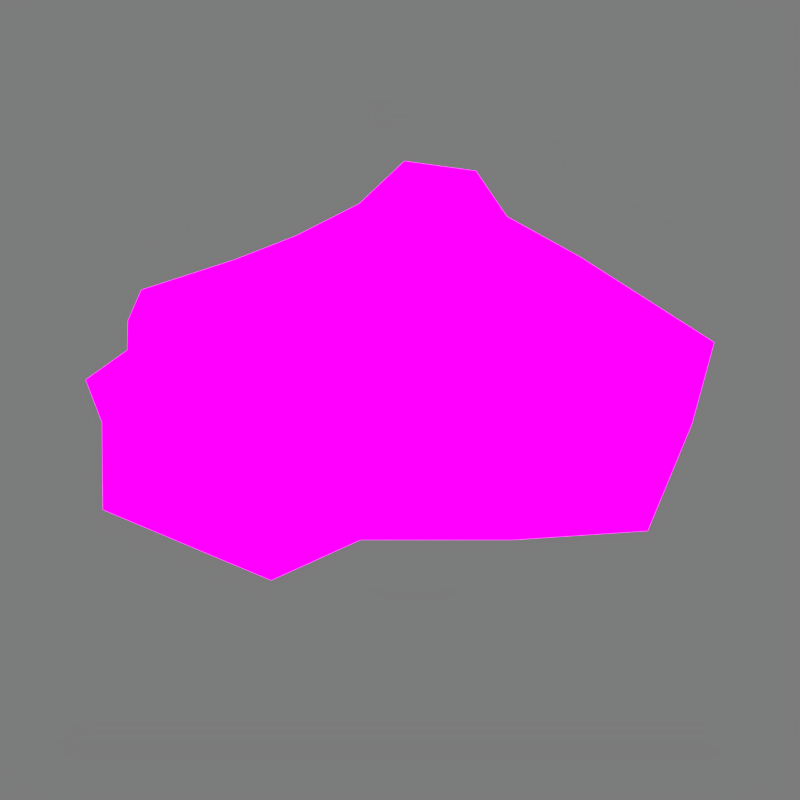 # Source: torpedo3d.blend  (saved by Blender 2.93.21; exported with 4.5.12 LTS)
import bpy
from mathutils import Matrix  # noqa: F401  (used for matrix-valued properties, if any)

bpy.ops.wm.read_factory_settings(use_empty=True)
scene = bpy.context.scene
scene.name = 'Scene'

# ---- collections
col_collection_1 = bpy.data.collections.new('Collection 1'); scene.collection.children.link(col_collection_1)

# ---- images (referenced by path relative to the original .blend; pixels are not part of the script)
import os
ASSET_DIR = os.environ.get("B2B_ASSET_DIR", "")  # directory of the original .blend (textures are referenced by path, not embedded)
HERE = os.path.dirname(os.path.abspath(__file__))  # packed textures are extracted next to this script under _unpacked/

def load_image(name, relpath, width, height, colorspace="sRGB"):
    """Load a texture the original file referenced (path relative to the .blend, or extracted next to this script)."""
    p = next((c for c in (os.path.join(HERE, relpath), os.path.join(ASSET_DIR, relpath)) if relpath and os.path.exists(c)), "")
    if p:
        img = bpy.data.images.load(p, check_existing=True)
        img.name = name
    else:  # same state as the original file: an image datablock whose file is absent (Cycles renders it pink)
        img = bpy.data.images.new(name, width, height)
        img.source = "FILE"
        img.filepath = "//" + (relpath or name)
    img.colorspace_settings.name = colorspace
    return img
img_torpedo_png = load_image('torpedo.png', 'torpedo.png', 1024, 1024, 'sRGB')
img_torpedoglow_png = load_image('torpedoGlow.png', 'torpedoGlow.png', 1024, 1024, 'sRGB')

# ---- materials (node trees are filled in below, after node groups)
mat_material_002 = bpy.data.materials.new('Material.002')
mat_material_002.use_backface_culling = True
mat_material_002.use_transparent_shadow = False
mat_material_002.specular_intensity = 0.0

# ---- material node trees
mat_material_002.use_nodes = True; mat_material_002.node_tree.nodes.clear()
_N = mat_material_002.node_tree.nodes; _L = mat_material_002.node_tree.links
n0 = _N.new('ShaderNodeOutputMaterial'); n0.name = 'Material Output'; n0.location = (302, 410)
n1 = _N.new('ShaderNodeTexImage'); n1.name = 'Image Texture'; n1.location = (-278, 333)
n1.image = img_torpedo_png
n1.interpolation = 'Closest'
n2 = _N.new('ShaderNodeBsdfPrincipled'); n2.name = 'Principled BSDF'; n2.location = (12, 410)
n2.distribution = 'GGX'
n2.subsurface_method = 'BURLEY'
n2.inputs[2].default_value = 0.0
n2.inputs[3].default_value = 1.45
n2.inputs[13].default_value = 0.0
n2.inputs[28].default_value = 2.0
n3 = _N.new('ShaderNodeTexImage'); n3.name = 'Image Texture.001'; n3.location = (-273, 17)
n3.image = img_torpedoglow_png
n3.interpolation = 'Closest'
_L.new(n2.outputs[0], n0.inputs[0])
_L.new(n1.outputs[0], n2.inputs[0])
_L.new(n3.outputs[0], n2.inputs[27])
n0.is_active_output = True

# ---- world
world_world = bpy.data.worlds.new('World'); scene.world = world_world
world_world.color = (0.2, 0.2, 0.2)
world_world.use_sun_shadow = False
world_world.sun_shadow_jitter_overblur = 0.0
world_world.cycles.sampling_method = 'MANUAL'

# ---- cameras
cam_camera = bpy.data.cameras.new('Camera')
cam_camera.clip_end = 100.0
cam_camera.lens = 35.0
cam_camera.sensor_width = 32.0
cam_camera.sensor_height = 18.0
cam_camera.display_size = 2.0
cam_camera.dof.focus_distance = 0.0
cam_camera.dof.aperture_fstop = 128.0
cam_camera.dof.aperture_blades = 6

# ---- lights
light_sun = bpy.data.lights.new('Sun', 'SUN')
light_sun.transmission_factor = 0.0
light_sun.angle = 0.1993
light_sun.energy = 1.0
light_sun.shadow_buffer_clip_start = 0.5
light_sun.shadow_soft_size = 0.1
light_sun.shadow_cascade_max_distance = 1000.0

# ---- meshes
me_plane_001 = bpy.data.meshes.new('Plane.001')
me_plane_001.from_pydata([(-1.578, -11.04, 0.0), (1.578, -11.04, 0.0), (1.578, -14.2, 0.0), (-1.578, -14.2, 0.0), (-0.2733, -0.3473, 0.3155), (-0.03163, -0.3473, 0.3155), (0.1392, -0.534, 0.2671), (0.589, -0.6384, 0.0), (0.4407, -0.3308, 0.2671), (0.4441, 0.0, 0.2753), (0.875, 0.0, 0.0), (0.8591, -0.4767, 0.0), (0.1286, 0.0, 0.3155), (-0.3446, 0.0, 0.3155), (-0.5739, 0.0, 0.1944), (-0.7567, -0.3443, 0.0), (-0.6322, -0.2357, 0.1104), (-0.318, -0.9549, 0.0), (-0.04089, -0.7071, 0.3393), (-0.3084, -0.6939, 0.3393), (-0.168, -0.535, 0.3842), (-0.4043, -0.5251, 0.224), (-0.5644, 0.6768, 0.0), (-0.2733, 0.3473, 0.3155), (-0.03163, 0.3473, 0.3155), (0.1392, 0.534, 0.2671), (0.4407, 0.3308, 0.2671), (-0.6322, 0.2357, 0.1104), (-0.754, 0.5297, 0.0), (-0.318, 0.9549, 0.0), (0.02362, 0.9549, 0.0), (-0.04089, 0.7071, 0.3393), (-0.3084, 0.6939, 0.3393), (-0.168, 0.535, 0.3842), (-0.8793, 0.1953, 0.0), (-0.4043, 0.5251, 0.224), (-0.5644, -0.6768, 0.0), (-0.2733, -0.3473, -0.3155), (-0.03163, -0.3473, -0.3155), (0.1392, -0.534, -0.2671), (0.1233, -0.8475, 0.0), (0.4407, -0.3308, -0.2671), (0.4441, 0.0, -0.2753), (0.1286, 0.0, -0.3155), (-0.3446, 0.0, -0.3155), (-0.5739, 0.0, -0.1944), (-0.6322, -0.2357, -0.1104), (-0.754, -0.5297, 0.0), (0.02362, -0.9549, 0.0), (-0.04089, -0.7071, -0.3393), (-0.3084, -0.6939, -0.3393), (-0.168, -0.535, -0.3842), (-0.8793, -0.1953, 0.0), (-0.4043, -0.5251, -0.224), (-0.2733, 0.3473, -0.3155), (-0.03163, 0.3473, -0.3155), (0.1392, 0.534, -0.2671), (0.1233, 0.8475, 0.0), (0.589, 0.6384, 0.0), (0.4407, 0.3308, -0.2671), (0.8591, 0.4767, 0.0), (-0.7567, 0.3443, 0.0), (-0.6322, 0.2357, -0.1104), (-0.04089, 0.7071, -0.3393), (-0.3084, 0.6939, -0.3393), (-0.168, 0.535, -0.3842), (-0.9841, 0.0, 0.0), (-0.4043, 0.5251, -0.224)], [], [(1, 0, 3, 2), (19, 18, 20), (4, 5, 12, 13), (15, 16, 52), (52, 16, 14, 66), (4, 20, 5), (9, 8, 10), (10, 8, 11), (8, 7, 11), (5, 20, 18, 6), (40, 6, 18), (48, 40, 18), (17, 48, 18, 19), (17, 19, 36), (4, 21, 36, 19, 20), (21, 19, 20, 4), (21, 36, 19), (16, 15, 21), (21, 47, 36), (15, 47, 21), (13, 14, 16, 4), (21, 4, 16), (6, 8, 12, 5), (8, 9, 12), (8, 6, 7), (6, 40, 7), (32, 33, 31), (23, 13, 12, 24), (61, 34, 27), (34, 66, 14, 27), (23, 24, 33), (9, 10, 26), (10, 60, 26), (26, 60, 58), (24, 25, 31, 33), (57, 31, 25), (30, 31, 57), (29, 32, 31, 30), (29, 22, 32), (23, 33, 32, 22, 35), (35, 23, 33, 32), (35, 32, 22), (27, 35, 61), (35, 22, 28), (61, 35, 28), (13, 23, 27, 14), (35, 27, 23), (25, 24, 12, 26), (26, 12, 9), (26, 58, 25), (25, 58, 57), (50, 51, 49), (37, 44, 43, 38), (15, 52, 46), (52, 66, 45, 46), (37, 38, 51), (42, 10, 41), (10, 11, 41), (41, 11, 7), (38, 39, 49, 51), (40, 49, 39), (48, 49, 40), (17, 50, 49, 48), (17, 36, 50), (37, 51, 50, 36, 53), (53, 37, 51, 50), (53, 50, 36), (46, 53, 15), (53, 36, 47), (15, 53, 47), (44, 37, 46, 45), (53, 46, 37), (39, 38, 43, 41), (41, 43, 42), (41, 7, 39), (39, 7, 40), (64, 63, 65), (54, 55, 43, 44), (61, 62, 34), (34, 62, 45, 66), (54, 65, 55), (42, 59, 10), (10, 59, 60), (59, 58, 60), (55, 65, 63, 56), (57, 56, 63), (30, 57, 63), (29, 30, 63, 64), (29, 64, 22), (54, 67, 22, 64, 65), (67, 64, 65, 54), (67, 22, 64), (62, 61, 67), (67, 28, 22), (61, 28, 67), (44, 45, 62, 54), (67, 54, 62), (56, 59, 43, 55), (59, 42, 43), (59, 56, 58), (56, 57, 58)])
_uv = me_plane_001.uv_layers.new(name='UVMap')
_uv.uv.foreach_set('vector', [1.0, 1.0, 0.0, 1.0, 0.0, 0.0, 1.0, 0.0, 0.5977, 0.7199, 0.513, 0.7241, 0.5533, 0.6696, 0.5866, 0.6101, 0.51, 0.6101, 0.4592, 0.5, 0.6092, 0.5, 0.7398, 0.6091, 0.7004, 0.5747, 0.7787, 0.5619, 0.7787, 0.5619, 0.7004, 0.5747, 0.6819, 0.5, 0.8119, 0.5, 0.5866, 0.6101, 0.5533, 0.6696, 0.51, 0.6101, 0.3592, 0.5, 0.3603, 0.6049, 0.2227, 0.5, 0.2227, 0.5, 0.3603, 0.6049, 0.2277, 0.6511, 0.3603, 0.6049, 0.3133, 0.7023, 0.2277, 0.6511, 0.51, 0.6101, 0.5533, 0.6696, 0.513, 0.7241, 0.4559, 0.6693, 0.4609, 0.7686, 0.4559, 0.6693, 0.513, 0.7241, 0.4925, 0.8027, 0.4609, 0.7686, 0.513, 0.7241, 0.6008, 0.8027, 0.4925, 0.8027, 0.513, 0.7241, 0.5977, 0.7199, 0.6008, 0.8027, 0.5977, 0.7199, 0.6789, 0.7145, 0.5866, 0.6101, 0.6282, 0.6664, 0.6789, 0.7145, 0.5977, 0.7199, 0.5533, 0.6696, 0.6282, 0.6664, 0.5977, 0.7199, 0.5533, 0.6696, 0.5866, 0.6101, 0.6282, 0.6664, 0.6789, 0.7145, 0.5977, 0.7199, 0.7004, 0.5747, 0.7398, 0.6091, 0.6282, 0.6664, 0.6282, 0.6664, 0.739, 0.6679, 0.6789, 0.7145, 0.7398, 0.6091, 0.739, 0.6679, 0.6282, 0.6664, 0.6092, 0.5, 0.6819, 0.5, 0.7004, 0.5747, 0.5866, 0.6101, 0.6282, 0.6664, 0.5866, 0.6101, 0.7004, 0.5747, 0.4559, 0.6693, 0.3603, 0.6049, 0.4592, 0.5, 0.51, 0.6101, 0.3603, 0.6049, 0.3592, 0.5, 0.4592, 0.5, 0.3603, 0.6049, 0.4559, 0.6693, 0.3133, 0.7023, 0.4559, 0.6693, 0.4609, 0.7686, 0.3133, 0.7023, 0.5977, 0.2801, 0.5533, 0.3304, 0.513, 0.2759, 0.5866, 0.3899, 0.6092, 0.5, 0.4592, 0.5, 0.51, 0.3899, 0.7398, 0.3909, 0.7787, 0.4381, 0.7004, 0.4253, 0.7787, 0.4381, 0.8119, 0.5, 0.6819, 0.5, 0.7004, 0.4253, 0.5866, 0.3899, 0.51, 0.3899, 0.5533, 0.3304, 0.3592, 0.5, 0.2227, 0.5, 0.3603, 0.3951, 0.2227, 0.5, 0.2277, 0.3489, 0.3603, 0.3951, 0.3603, 0.3951, 0.2277, 0.3489, 0.3133, 0.2977, 0.51, 0.3899, 0.4559, 0.3307, 0.513, 0.2759, 0.5533, 0.3304, 0.4609, 0.2314, 0.513, 0.2759, 0.4559, 0.3307, 0.4925, 0.1973, 0.513, 0.2759, 0.4609, 0.2314, 0.6008, 0.1973, 0.5977, 0.2801, 0.513, 0.2759, 0.4925, 0.1973, 0.6008, 0.1973, 0.6789, 0.2855, 0.5977, 0.2801, 0.5866, 0.3899, 0.5533, 0.3304, 0.5977, 0.2801, 0.6789, 0.2855, 0.6282, 0.3336, 0.6282, 0.3336, 0.5866, 0.3899, 0.5533, 0.3304, 0.5977, 0.2801, 0.6282, 0.3336, 0.5977, 0.2801, 0.6789, 0.2855, 0.7004, 0.4253, 0.6282, 0.3336, 0.7398, 0.3909, 0.6282, 0.3336, 0.6789, 0.2855, 0.739, 0.3321, 0.7398, 0.3909, 0.6282, 0.3336, 0.739, 0.3321, 0.6092, 0.5, 0.5866, 0.3899, 0.7004, 0.4253, 0.6819, 0.5, 0.6282, 0.3336, 0.7004, 0.4253, 0.5866, 0.3899, 0.4559, 0.3307, 0.51, 0.3899, 0.4592, 0.5, 0.3603, 0.3951, 0.3603, 0.3951, 0.4592, 0.5, 0.3592, 0.5, 0.3603, 0.3951, 0.3133, 0.2977, 0.4559, 0.3307, 0.4559, 0.3307, 0.3133, 0.2977, 0.4609, 0.2314, 0.5977, 0.7199, 0.5533, 0.6696, 0.513, 0.7241, 0.5866, 0.6101, 0.6092, 0.5, 0.4592, 0.5, 0.51, 0.6101, 0.7398, 0.6091, 0.7787, 0.5619, 0.7004, 0.5747, 0.7787, 0.5619, 0.8119, 0.5, 0.6819, 0.5, 0.7004, 0.5747, 0.5866, 0.6101, 0.51, 0.6101, 0.5533, 0.6696, 0.3592, 0.5, 0.2227, 0.5, 0.3603, 0.6049, 0.2227, 0.5, 0.2277, 0.6511, 0.3603, 0.6049, 0.3603, 0.6049, 0.2277, 0.6511, 0.3133, 0.7023, 0.51, 0.6101, 0.4559, 0.6693, 0.513, 0.7241, 0.5533, 0.6696, 0.4609, 0.7686, 0.513, 0.7241, 0.4559, 0.6693, 0.4925, 0.8027, 0.513, 0.7241, 0.4609, 0.7686, 0.6008, 0.8027, 0.5977, 0.7199, 0.513, 0.7241, 0.4925, 0.8027, 0.6008, 0.8027, 0.6789, 0.7145, 0.5977, 0.7199, 0.5866, 0.6101, 0.5533, 0.6696, 0.5977, 0.7199, 0.6789, 0.7145, 0.6282, 0.6664, 0.6282, 0.6664, 0.5866, 0.6101, 0.5533, 0.6696, 0.5977, 0.7199, 0.6282, 0.6664, 0.5977, 0.7199, 0.6789, 0.7145, 0.7004, 0.5747, 0.6282, 0.6664, 0.7398, 0.6091, 0.6282, 0.6664, 0.6789, 0.7145, 0.739, 0.6679, 0.7398, 0.6091, 0.6282, 0.6664, 0.739, 0.6679, 0.6092, 0.5, 0.5866, 0.6101, 0.7004, 0.5747, 0.6819, 0.5, 0.6282, 0.6664, 0.7004, 0.5747, 0.5866, 0.6101, 0.4559, 0.6693, 0.51, 0.6101, 0.4592, 0.5, 0.3603, 0.6049, 0.3603, 0.6049, 0.4592, 0.5, 0.3592, 0.5, 0.3603, 0.6049, 0.3133, 0.7023, 0.4559, 0.6693, 0.4559, 0.6693, 0.3133, 0.7023, 0.4609, 0.7686, 0.5977, 0.2801, 0.513, 0.2759, 0.5533, 0.3304, 0.5866, 0.3899, 0.51, 0.3899, 0.4592, 0.5, 0.6092, 0.5, 0.7398, 0.3909, 0.7004, 0.4253, 0.7787, 0.4381, 0.7787, 0.4381, 0.7004, 0.4253, 0.6819, 0.5, 0.8119, 0.5, 0.5866, 0.3899, 0.5533, 0.3304, 0.51, 0.3899, 0.3592, 0.5, 0.3603, 0.3951, 0.2227, 0.5, 0.2227, 0.5, 0.3603, 0.3951, 0.2277, 0.3489, 0.3603, 0.3951, 0.3133, 0.2977, 0.2277, 0.3489, 0.51, 0.3899, 0.5533, 0.3304, 0.513, 0.2759, 0.4559, 0.3307, 0.4609, 0.2314, 0.4559, 0.3307, 0.513, 0.2759, 0.4925, 0.1973, 0.4609, 0.2314, 0.513, 0.2759, 0.6008, 0.1973, 0.4925, 0.1973, 0.513, 0.2759, 0.5977, 0.2801, 0.6008, 0.1973, 0.5977, 0.2801, 0.6789, 0.2855, 0.5866, 0.3899, 0.6282, 0.3336, 0.6789, 0.2855, 0.5977, 0.2801, 0.5533, 0.3304, 0.6282, 0.3336, 0.5977, 0.2801, 0.5533, 0.3304, 0.5866, 0.3899, 0.6282, 0.3336, 0.6789, 0.2855, 0.5977, 0.2801, 0.7004, 0.4253, 0.7398, 0.3909, 0.6282, 0.3336, 0.6282, 0.3336, 0.739, 0.3321, 0.6789, 0.2855, 0.7398, 0.3909, 0.739, 0.3321, 0.6282, 0.3336, 0.6092, 0.5, 0.6819, 0.5, 0.7004, 0.4253, 0.5866, 0.3899, 0.6282, 0.3336, 0.5866, 0.3899, 0.7004, 0.4253, 0.4559, 0.3307, 0.3603, 0.3951, 0.4592, 0.5, 0.51, 0.3899, 0.3603, 0.3951, 0.3592, 0.5, 0.4592, 0.5, 0.3603, 0.3951, 0.4559, 0.3307, 0.3133, 0.2977, 0.4559, 0.3307, 0.4609, 0.2314, 0.3133, 0.2977])
me_plane_001.materials.append(mat_material_002)
me_plane_001.use_remesh_preserve_volume = False
me_plane_001.use_remesh_preserve_attributes = False
me_plane_001.use_mirror_vertex_groups = False
me_plane_001.update()

# ---- objects
ob_sun = bpy.data.objects.new('Sun', light_sun)
ob_camera = bpy.data.objects.new('Camera', cam_camera)
ob_plane_001 = bpy.data.objects.new('Plane.001', me_plane_001)

# ---- transforms, parenting, visibility, modifiers, constraints
ob_sun.location = (1.903, 4.195, 2.338)
ob_sun.rotation_euler = (-0.8263, 0.9854, -0.1618)
ob_sun.lineart.crease_threshold = 0.0
ob_camera.location = (0.99, -2.073, 1.364)
ob_camera.rotation_euler = (0.9807, 9.527e-07, 0.4438)
ob_camera.lineart.crease_threshold = 0.0
ob_plane_001.location = (0.0, 0.0, 0.0)
ob_plane_001.lineart.crease_threshold = 0.0

# ---- collection membership
col_collection_1.objects.link(ob_sun)
col_collection_1.objects.link(ob_camera)
col_collection_1.objects.link(ob_plane_001)

# ---- scene / render settings (as saved in the file)
scene.camera = ob_camera
scene.frame_start = 0; scene.frame_end = 8; scene.frame_set(0)
scene.render.engine = 'BLENDER_EEVEE_NEXT'
scene.render.image_settings.compression = 0
scene.render.resolution_x = 256
scene.render.resolution_y = 256
scene.render.fps = 30
scene.render.dither_intensity = 0.0
scene.render.film_transparent = True
scene.render.use_compositing = False
scene.render.use_sequencer = False
scene.cycles.use_denoising = False
scene.cycles.samples = 128
scene.cycles.sampling_pattern = 'TABULATED_SOBOL'
scene.cycles.light_sampling_threshold = 0.0
scene.cycles.use_adaptive_sampling = False
scene.cycles.use_light_tree = False
scene.cycles.blur_glossy = 0.0
scene.cycles.sample_clamp_indirect = 0.0
scene.view_settings.view_transform = 'Standard'
bpy.context.view_layer.update()
